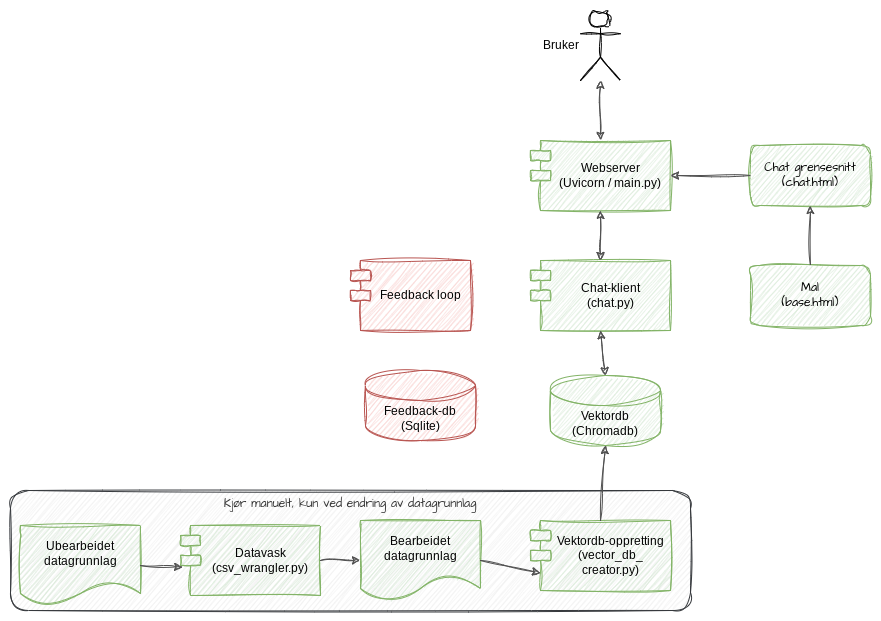

The diagram above was exported from draw.io. Its source (the exported page's mxGraphModel, read from the mxfile embedded in the PNG):
<mxGraphModel dx="1434" dy="820" grid="1" gridSize="10" guides="1" tooltips="1" connect="1" arrows="1" fold="1" page="1" pageScale="1" pageWidth="1654" pageHeight="1169" background="#FFFFFF" math="0" shadow="0">
  <root>
    <mxCell id="0" />
    <mxCell id="1" parent="0" />
    <mxCell id="EBoKAFP_05bSJnqW43rb-26" value="&lt;span style=&quot;color: rgb(51, 51, 51);&quot;&gt;Kjør manuelt, kun ved endring av datagrunnlag&lt;/span&gt;" style="rounded=1;whiteSpace=wrap;html=1;sketch=1;hachureGap=4;jiggle=2;curveFitting=1;fontFamily=Architects Daughter;fontSource=https%3A%2F%2Ffonts.googleapis.com%2Fcss%3Ffamily%3DArchitects%2BDaughter;shadow=0;fillColor=#eeeeee;strokeColor=#36393d;verticalAlign=top;" parent="1" vertex="1">
      <mxGeometry x="10" y="580" width="680" height="120" as="geometry" />
    </mxCell>
    <mxCell id="OZ7ZVYV1SHYDmix4k7CT-1" value="Webserver&lt;br&gt;&lt;div&gt;(Uvicorn / main.py)&lt;/div&gt;" style="shape=module;align=left;spacingLeft=20;align=center;verticalAlign=middle;whiteSpace=wrap;html=1;fillColor=#d5e8d4;strokeColor=#82b366;shadow=0;sketch=1;curveFitting=1;jiggle=2;rounded=1;" parent="1" vertex="1">
      <mxGeometry x="530" y="230" width="140" height="70" as="geometry" />
    </mxCell>
    <mxCell id="sIb8TJTJuCUGwvz0RZf--2" value="Chat-klient&lt;div&gt;(chat.py)&lt;/div&gt;" style="shape=module;align=left;spacingLeft=20;align=center;verticalAlign=middle;whiteSpace=wrap;html=1;fillColor=#d5e8d4;strokeColor=#82b366;shadow=0;sketch=1;curveFitting=1;jiggle=2;rounded=1;" parent="1" vertex="1">
      <mxGeometry x="530" y="350" width="140" height="70" as="geometry" />
    </mxCell>
    <mxCell id="sIb8TJTJuCUGwvz0RZf--3" value="Feedback loop" style="shape=module;align=left;spacingLeft=20;align=center;verticalAlign=middle;whiteSpace=wrap;html=1;fillColor=#f8cecc;strokeColor=#b85450;shadow=0;sketch=1;curveFitting=1;jiggle=2;rounded=1;" parent="1" vertex="1">
      <mxGeometry x="350" y="350" width="120" height="70" as="geometry" />
    </mxCell>
    <mxCell id="EBoKAFP_05bSJnqW43rb-1" value="Vektordb&lt;div&gt;(Chromadb)&lt;/div&gt;" style="shape=cylinder3;whiteSpace=wrap;html=1;boundedLbl=1;backgroundOutline=1;size=15;fillColor=#d5e8d4;strokeColor=#82b366;shadow=0;sketch=1;curveFitting=1;jiggle=2;rounded=1;" parent="1" vertex="1">
      <mxGeometry x="550" y="465" width="110" height="70" as="geometry" />
    </mxCell>
    <mxCell id="EBoKAFP_05bSJnqW43rb-2" value="Ubearbeidet datagrunnlag" style="shape=document;whiteSpace=wrap;html=1;boundedLbl=1;shadow=0;sketch=1;curveFitting=1;jiggle=2;rounded=1;fillColor=#d5e8d4;strokeColor=#82b366;" parent="1" vertex="1">
      <mxGeometry x="20" y="615" width="120" height="80" as="geometry" />
    </mxCell>
    <mxCell id="EBoKAFP_05bSJnqW43rb-5" value="&lt;div&gt;Datavask&lt;/div&gt;(csv_wrangler.py)" style="shape=module;align=left;spacingLeft=20;align=center;verticalAlign=middle;whiteSpace=wrap;html=1;fillColor=#d5e8d4;strokeColor=#82b366;shadow=0;sketch=1;curveFitting=1;jiggle=2;rounded=1;" parent="1" vertex="1">
      <mxGeometry x="180" y="615" width="140" height="70" as="geometry" />
    </mxCell>
    <mxCell id="EBoKAFP_05bSJnqW43rb-6" value="Bruker" style="shape=umlActor;verticalLabelPosition=middle;verticalAlign=middle;html=1;outlineConnect=0;shadow=0;sketch=1;curveFitting=1;jiggle=2;align=right;labelPosition=left;rounded=1;" parent="1" vertex="1">
      <mxGeometry x="580" y="100" width="40" height="70" as="geometry" />
    </mxCell>
    <mxCell id="EBoKAFP_05bSJnqW43rb-7" value="" style="endArrow=classic;html=1;rounded=1;exitX=1;exitY=0.5;exitDx=0;exitDy=0;entryX=0.015;entryY=0.595;entryDx=0;entryDy=0;strokeColor=#4F4F4F;shadow=0;sketch=1;curveFitting=1;jiggle=2;entryPerimeter=0;" parent="1" source="EBoKAFP_05bSJnqW43rb-2" target="EBoKAFP_05bSJnqW43rb-5" edge="1">
      <mxGeometry width="50" height="50" relative="1" as="geometry">
        <mxPoint x="450" y="425" as="sourcePoint" />
        <mxPoint x="580" y="365" as="targetPoint" />
      </mxGeometry>
    </mxCell>
    <mxCell id="EBoKAFP_05bSJnqW43rb-8" value="Bearbeidet datagrunnlag" style="shape=document;whiteSpace=wrap;html=1;boundedLbl=1;shadow=0;sketch=1;curveFitting=1;jiggle=2;rounded=1;fillColor=#d5e8d4;strokeColor=#82b366;" parent="1" vertex="1">
      <mxGeometry x="360" y="610" width="120" height="80" as="geometry" />
    </mxCell>
    <mxCell id="EBoKAFP_05bSJnqW43rb-9" value="" style="endArrow=classic;html=1;rounded=1;exitX=1;exitY=0.5;exitDx=0;exitDy=0;entryX=0;entryY=0.5;entryDx=0;entryDy=0;strokeColor=#4F4F4F;shadow=0;sketch=1;curveFitting=1;jiggle=2;edgeStyle=orthogonalEdgeStyle;" parent="1" source="EBoKAFP_05bSJnqW43rb-5" target="EBoKAFP_05bSJnqW43rb-8" edge="1">
      <mxGeometry width="50" height="50" relative="1" as="geometry">
        <mxPoint x="160" y="517" as="sourcePoint" />
        <mxPoint x="240" y="518" as="targetPoint" />
      </mxGeometry>
    </mxCell>
    <mxCell id="EBoKAFP_05bSJnqW43rb-10" value="&lt;div&gt;Vektordb-oppretting&lt;/div&gt;(vector_db_&lt;div&gt;creator.py)&lt;/div&gt;" style="shape=module;align=left;spacingLeft=20;align=center;verticalAlign=middle;whiteSpace=wrap;html=1;fillColor=#d5e8d4;strokeColor=#82b366;shadow=0;sketch=1;curveFitting=1;jiggle=2;rounded=1;" parent="1" vertex="1">
      <mxGeometry x="530" y="610" width="140" height="70" as="geometry" />
    </mxCell>
    <mxCell id="EBoKAFP_05bSJnqW43rb-11" value="" style="endArrow=classic;html=1;rounded=1;strokeColor=#4F4F4F;shadow=0;sketch=1;curveFitting=1;jiggle=2;exitX=1;exitY=0.5;exitDx=0;exitDy=0;entryX=0;entryY=0.75;entryDx=10;entryDy=0;entryPerimeter=0;" parent="1" source="EBoKAFP_05bSJnqW43rb-8" target="EBoKAFP_05bSJnqW43rb-10" edge="1">
      <mxGeometry width="50" height="50" relative="1" as="geometry">
        <mxPoint x="350" y="518" as="sourcePoint" />
        <mxPoint x="250" y="385" as="targetPoint" />
      </mxGeometry>
    </mxCell>
    <mxCell id="EBoKAFP_05bSJnqW43rb-12" value="" style="endArrow=classic;html=1;rounded=1;entryX=0.5;entryY=1;entryDx=0;entryDy=0;strokeColor=#4F4F4F;entryPerimeter=0;exitX=0.5;exitY=0;exitDx=0;exitDy=0;shadow=0;sketch=1;curveFitting=1;jiggle=2;" parent="1" source="EBoKAFP_05bSJnqW43rb-10" target="EBoKAFP_05bSJnqW43rb-1" edge="1">
      <mxGeometry width="50" height="50" relative="1" as="geometry">
        <mxPoint x="520" y="570" as="sourcePoint" />
        <mxPoint x="520" y="510" as="targetPoint" />
      </mxGeometry>
    </mxCell>
    <mxCell id="EBoKAFP_05bSJnqW43rb-15" value="&lt;div&gt;Chat grensesnitt&lt;/div&gt;(chat.html)" style="rounded=1;whiteSpace=wrap;html=1;sketch=1;hachureGap=4;jiggle=2;curveFitting=1;fontFamily=Architects Daughter;fontSource=https%3A%2F%2Ffonts.googleapis.com%2Fcss%3Ffamily%3DArchitects%2BDaughter;fillColor=#d5e8d4;strokeColor=#82b366;shadow=0;" parent="1" vertex="1">
      <mxGeometry x="750" y="235" width="120" height="60" as="geometry" />
    </mxCell>
    <mxCell id="EBoKAFP_05bSJnqW43rb-16" value="&lt;div&gt;Mal&lt;/div&gt;&lt;div&gt;&lt;span style=&quot;background-color: initial;&quot;&gt;(base.html)&lt;/span&gt;&lt;/div&gt;" style="rounded=1;whiteSpace=wrap;html=1;sketch=1;hachureGap=4;jiggle=2;curveFitting=1;fontFamily=Architects Daughter;fontSource=https%3A%2F%2Ffonts.googleapis.com%2Fcss%3Ffamily%3DArchitects%2BDaughter;fillColor=#d5e8d4;strokeColor=#82b366;shadow=0;" parent="1" vertex="1">
      <mxGeometry x="750" y="355" width="120" height="60" as="geometry" />
    </mxCell>
    <mxCell id="EBoKAFP_05bSJnqW43rb-17" value="" style="endArrow=classic;html=1;rounded=1;entryX=0.5;entryY=1;entryDx=0;entryDy=0;strokeColor=#4F4F4F;shadow=0;sketch=1;curveFitting=1;jiggle=2;" parent="1" source="EBoKAFP_05bSJnqW43rb-16" target="EBoKAFP_05bSJnqW43rb-15" edge="1">
      <mxGeometry width="50" height="50" relative="1" as="geometry">
        <mxPoint x="730" y="595" as="sourcePoint" />
        <mxPoint x="810" y="595" as="targetPoint" />
      </mxGeometry>
    </mxCell>
    <mxCell id="EBoKAFP_05bSJnqW43rb-20" value="" style="endArrow=classic;html=1;rounded=1;entryX=1;entryY=0.5;entryDx=0;entryDy=0;strokeColor=#4F4F4F;shadow=0;sketch=1;curveFitting=1;jiggle=2;exitX=0;exitY=0.5;exitDx=0;exitDy=0;" parent="1" source="EBoKAFP_05bSJnqW43rb-15" target="OZ7ZVYV1SHYDmix4k7CT-1" edge="1">
      <mxGeometry width="50" height="50" relative="1" as="geometry">
        <mxPoint x="760" y="270" as="sourcePoint" />
        <mxPoint x="890" y="280" as="targetPoint" />
      </mxGeometry>
    </mxCell>
    <mxCell id="EBoKAFP_05bSJnqW43rb-22" value="" style="endArrow=classic;html=1;rounded=1;strokeColor=#4F4F4F;shadow=0;sketch=1;curveFitting=1;jiggle=2;startArrow=classic;startFill=1;exitX=0.5;exitY=0;exitDx=0;exitDy=0;" parent="1" source="OZ7ZVYV1SHYDmix4k7CT-1" target="EBoKAFP_05bSJnqW43rb-6" edge="1">
      <mxGeometry width="50" height="50" relative="1" as="geometry">
        <mxPoint x="745" y="220" as="sourcePoint" />
        <mxPoint x="620" y="220" as="targetPoint" />
      </mxGeometry>
    </mxCell>
    <mxCell id="EBoKAFP_05bSJnqW43rb-23" value="" style="endArrow=classic;html=1;rounded=1;strokeColor=#4F4F4F;shadow=0;sketch=1;curveFitting=1;jiggle=2;startArrow=classic;startFill=1;exitX=0.5;exitY=0;exitDx=0;exitDy=0;exitPerimeter=0;entryX=0.5;entryY=1;entryDx=0;entryDy=0;" parent="1" source="EBoKAFP_05bSJnqW43rb-1" target="sIb8TJTJuCUGwvz0RZf--2" edge="1">
      <mxGeometry width="50" height="50" relative="1" as="geometry">
        <mxPoint x="600" y="460" as="sourcePoint" />
        <mxPoint x="610" y="210" as="targetPoint" />
      </mxGeometry>
    </mxCell>
    <mxCell id="EBoKAFP_05bSJnqW43rb-28" value="" style="endArrow=classic;html=1;rounded=1;strokeColor=#4F4F4F;shadow=0;sketch=1;curveFitting=1;jiggle=2;startArrow=classic;startFill=1;exitX=0.5;exitY=0;exitDx=0;exitDy=0;entryX=0.5;entryY=1;entryDx=0;entryDy=0;" parent="1" source="sIb8TJTJuCUGwvz0RZf--2" target="OZ7ZVYV1SHYDmix4k7CT-1" edge="1">
      <mxGeometry width="50" height="50" relative="1" as="geometry">
        <mxPoint x="599.6" y="330" as="sourcePoint" />
        <mxPoint x="599.6" y="280" as="targetPoint" />
      </mxGeometry>
    </mxCell>
    <mxCell id="EBoKAFP_05bSJnqW43rb-32" value="Feedback-db&lt;div&gt;(Sqlite)&lt;/div&gt;" style="shape=cylinder3;whiteSpace=wrap;html=1;boundedLbl=1;backgroundOutline=1;size=15;fillColor=#f8cecc;strokeColor=#b85450;shadow=0;sketch=1;curveFitting=1;jiggle=2;rounded=1;" parent="1" vertex="1">
      <mxGeometry x="365" y="460" width="110" height="70" as="geometry" />
    </mxCell>
  </root>
</mxGraphModel>